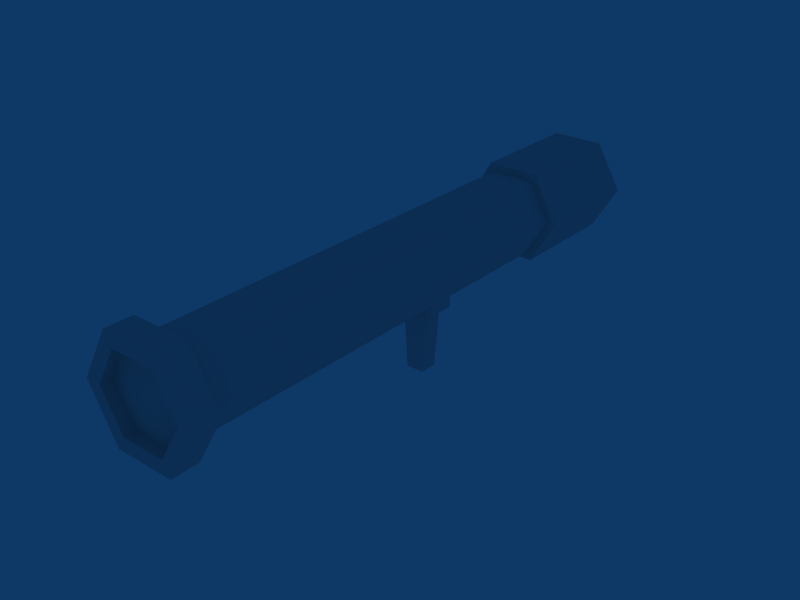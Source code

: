 # Source: rocket-launcher.blend  (saved by Blender 2.49.2; exported with 4.5.12 LTS)
import bpy
from mathutils import Matrix  # noqa: F401  (used for matrix-valued properties, if any)

bpy.ops.wm.read_factory_settings(use_empty=True)
scene = bpy.context.scene
scene.name = 'Scene'

# ---- collections
col_collection_1 = bpy.data.collections.new('Collection 1'); scene.collection.children.link(col_collection_1)

# ---- world
world_world = bpy.data.worlds.new('World'); scene.world = world_world
world_world.color = (0.05656, 0.2208, 0.4)
world_world.use_sun_shadow = False
world_world.sun_shadow_jitter_overblur = 0.0
world_world.cycles.sampling_method = 'MANUAL'
world_world.cycles.sample_map_resolution = 256

# ---- meshes
me_cylinder = bpy.data.meshes.new('Cylinder')
me_cylinder.from_pydata([(-0.02492, -0.3387, 0.1197), (-0.05, -0.3387, 0.07649), (-0.02508, -0.3387, 0.03314), (0.02492, -0.3387, 0.03305), (0.05, -0.3387, 0.07631), (0.02508, -0.3387, 0.1197), (-0.02492, 0.1613, 0.1197), (-0.05, 0.1613, 0.07649), (-0.02508, 0.1613, 0.03314), (0.02492, 0.1613, 0.03305), (0.05, 0.1613, 0.07631), (0.02508, 0.1613, 0.1197), (0.02508, -0.3697, 0.1197), (0.05, -0.3697, 0.07631), (0.02492, -0.3697, 0.03305), (-0.02508, -0.3697, 0.03314), (-0.05, -0.3697, 0.07649), (-0.02492, -0.3697, 0.1197), (-0.03351, -0.3697, 0.1354), (-0.06754, -0.3697, 0.07635), (-0.03403, -0.3697, 0.01736), (0.03351, -0.3697, 0.01741), (0.06754, -0.3697, 0.07645), (0.03403, -0.3697, 0.1354), (0.03403, -0.3387, 0.1354), (0.06754, -0.3387, 0.07645), (0.03351, -0.3387, 0.01741), (-0.03403, -0.3387, 0.01736), (-0.06754, -0.3387, 0.07635), (-0.03351, -0.3387, 0.1354), (-0.02492, -0.3556, 0.1197), (-0.05, -0.3556, 0.07649), (-0.02508, -0.3556, 0.03314), (0.02492, -0.3556, 0.03305), (0.05, -0.3556, 0.07631), (0.02508, -0.3556, 0.1197), (2.947e-08, -0.3556, 0.0764), (-4.096e-08, 0.2982, 0.0764), (0.02508, 0.2982, 0.1197), (0.05, 0.2982, 0.07631), (0.02492, 0.2982, 0.03305), (-0.02508, 0.2982, 0.03314), (-0.05, 0.2982, 0.07649), (-0.02492, 0.2982, 0.1197), (-0.02995, 0.2982, 0.1284), (-0.06003, 0.2982, 0.07654), (-0.03008, 0.2982, 0.02458), (0.02995, 0.2982, 0.02444), (0.06003, 0.2982, 0.07626), (0.03008, 0.2982, 0.1282), (0.03008, 0.1613, 0.1282), (0.06003, 0.1613, 0.07626), (0.02995, 0.1613, 0.02444), (-0.03008, 0.1613, 0.02458), (-0.06003, 0.1613, 0.07654), (-0.02995, 0.1613, 0.1284), (-0.05, -0.01591, 0.07649), (-0.02492, -0.01591, 0.1197), (-0.02508, -0.01591, 0.03314), (0.02492, -0.01591, 0.03305), (0.05, -0.01591, 0.07631), (0.02508, -0.01591, 0.1197), (-0.05, 0.01715, 0.07649), (-0.02492, 0.01715, 0.1197), (-0.02508, 0.01715, 0.03314), (0.02492, 0.01715, 0.03305), (0.05, 0.01715, 0.07631), (0.02508, 0.01715, 0.1197), (0.0249, 0.01715, 0.02022), (-0.0251, 0.01715, 0.02031), (0.0249, -0.01591, 0.02022), (-0.0251, -0.01591, 0.02031), (-0.01607, -0.00967, 0.02036), (0.01587, -0.00967, 0.02018), (-0.01607, 0.0109, 0.02036), (0.01587, 0.0109, 0.02018), (0.009896, 0.0109, -0.05382), (-0.01095, 0.0109, -0.05358), (0.009896, -0.00967, -0.05382), (-0.01095, -0.00967, -0.05358)], [], [(16, 17, 18, 19), (15, 16, 19, 20), (14, 15, 20, 21), (13, 14, 21, 22), (12, 13, 22, 23), (17, 12, 23, 18), (5, 0, 29, 24), (4, 5, 24, 25), (3, 4, 25, 26), (2, 3, 26, 27), (1, 2, 27, 28), (0, 1, 28, 29), (24, 29, 18, 23), (25, 24, 23, 22), (26, 25, 22, 21), (27, 26, 21, 20), (28, 27, 20, 19), (29, 28, 19, 18), (17, 16, 31, 30), (16, 15, 32, 31), (15, 14, 33, 32), (14, 13, 34, 33), (13, 12, 35, 34), (12, 17, 30, 35), (36, 30, 31), (36, 31, 32), (36, 32, 33), (36, 33, 34), (36, 34, 35), (35, 30, 36), (37, 42, 43), (37, 41, 42), (37, 40, 41), (37, 39, 40), (37, 38, 39), (37, 43, 38), (43, 42, 45, 44), (42, 41, 46, 45), (41, 40, 47, 46), (40, 39, 48, 47), (39, 38, 49, 48), (38, 43, 44, 49), (6, 11, 50, 55), (11, 10, 51, 50), (10, 9, 52, 51), (9, 8, 53, 52), (8, 7, 54, 53), (7, 6, 55, 54), (55, 50, 49, 44), (50, 51, 48, 49), (51, 52, 47, 48), (52, 53, 46, 47), (53, 54, 45, 46), (54, 55, 44, 45), (0, 57, 56, 1), (1, 56, 58, 2), (2, 58, 59, 3), (3, 59, 60, 4), (4, 60, 61, 5), (57, 0, 5, 61), (57, 63, 62, 56), (63, 6, 7, 62), (56, 62, 64, 58), (62, 7, 8, 64), (64, 8, 9, 65), (59, 65, 66, 60), (65, 9, 10, 66), (60, 66, 67, 61), (66, 10, 11, 67), (6, 63, 67, 11), (63, 57, 61, 67), (64, 65, 68, 69), (65, 59, 70, 68), (58, 64, 69, 71), (59, 58, 71, 70), (70, 71, 72, 73), (71, 69, 74, 72), (68, 70, 73, 75), (69, 68, 75, 74), (74, 75, 76, 77), (75, 73, 78, 76), (72, 74, 77, 79), (73, 72, 79, 78), (79, 77, 76, 78)])
_uv = me_cylinder.uv_layers.new(name='UVTex')
_uv.uv.foreach_set('vector', [0.5288, 0.6337, 0.7229, 0.6337, 0.7229, 0.8277, 0.5288, 0.8277, 0.5288, 0.6337, 0.7229, 0.6337, 0.7229, 0.8277, 0.5288, 0.8277, 0.5288, 0.6337, 0.7229, 0.6337, 0.7229, 0.8277, 0.5288, 0.8277, 0.5288, 0.6337, 0.7229, 0.6337, 0.7229, 0.8277, 0.5288, 0.8277, 0.5288, 0.6337, 0.7229, 0.6337, 0.7229, 0.8277, 0.5288, 0.8277, 0.5288, 0.6337, 0.7229, 0.6337, 0.7229, 0.8277, 0.5288, 0.8277, 0.5288, 0.6337, 0.7229, 0.6337, 0.7229, 0.8277, 0.5288, 0.8277, 0.5288, 0.6337, 0.7229, 0.6337, 0.7229, 0.8277, 0.5288, 0.8277, 0.5288, 0.6337, 0.7229, 0.6337, 0.7229, 0.8277, 0.5288, 0.8277, 0.5288, 0.6337, 0.7229, 0.6337, 0.7229, 0.8277, 0.5288, 0.8277, 0.5288, 0.6337, 0.7229, 0.6337, 0.7229, 0.8277, 0.5288, 0.8277, 0.5288, 0.6337, 0.7229, 0.6337, 0.7229, 0.8277, 0.5288, 0.8277, 0.5288, 0.6337, 0.7229, 0.6337, 0.7229, 0.8277, 0.5288, 0.8277, 0.5288, 0.6337, 0.7229, 0.6337, 0.7229, 0.8277, 0.5288, 0.8277, 0.5288, 0.6337, 0.7229, 0.6337, 0.7229, 0.8277, 0.5288, 0.8277, 0.5288, 0.6337, 0.7229, 0.6337, 0.7229, 0.8277, 0.5288, 0.8277, 0.5288, 0.6337, 0.7229, 0.6337, 0.7229, 0.8277, 0.5288, 0.8277, 0.5288, 0.6337, 0.7229, 0.6337, 0.7229, 0.8277, 0.5288, 0.8277, 0.5288, 0.6337, 0.7229, 0.6337, 0.7229, 0.8277, 0.5288, 0.8277, 0.5288, 0.6337, 0.7229, 0.6337, 0.7229, 0.8277, 0.5288, 0.8277, 0.5288, 0.6337, 0.7229, 0.6337, 0.7229, 0.8277, 0.5288, 0.8277, 0.5288, 0.6337, 0.7229, 0.6337, 0.7229, 0.8277, 0.5288, 0.8277, 0.5288, 0.6337, 0.7229, 0.6337, 0.7229, 0.8277, 0.5288, 0.8277, 0.5288, 0.6337, 0.7229, 0.6337, 0.7229, 0.8277, 0.5288, 0.8277, 0.8827, 0.7412, 0.9202, 0.8063, 0.9578, 0.7413, 0.8827, 0.7412, 0.9578, 0.7413, 0.9204, 0.6762, 0.8827, 0.7412, 0.9204, 0.6762, 0.8453, 0.6761, 0.8827, 0.7412, 0.8453, 0.6761, 0.8077, 0.741, 0.8827, 0.7412, 0.8077, 0.741, 0.8451, 0.8061, 0.8451, 0.8061, 0.9202, 0.8063, 0.8827, 0.7412, 0.6206, 0.7359, 0.7105, 0.7361, 0.6654, 0.8138, 0.6206, 0.7359, 0.6657, 0.6582, 0.7105, 0.7361, 0.6206, 0.7359, 0.5758, 0.658, 0.6657, 0.6582, 0.6206, 0.7359, 0.5307, 0.7358, 0.5758, 0.658, 0.6206, 0.7359, 0.5755, 0.8137, 0.5307, 0.7358, 0.6206, 0.7359, 0.6654, 0.8138, 0.5755, 0.8137, 0.6654, 0.8138, 0.7105, 0.7361, 0.7285, 0.7362, 0.6744, 0.8293, 0.7105, 0.7361, 0.6657, 0.6582, 0.6747, 0.6428, 0.7285, 0.7362, 0.6657, 0.6582, 0.5758, 0.658, 0.5667, 0.6425, 0.6747, 0.6428, 0.5758, 0.658, 0.5307, 0.7358, 0.5127, 0.7357, 0.5667, 0.6425, 0.5307, 0.7358, 0.5755, 0.8137, 0.5665, 0.8291, 0.5127, 0.7357, 0.5755, 0.8137, 0.6654, 0.8138, 0.6744, 0.8293, 0.5665, 0.8291, 0.6605, 0.8106, 0.5804, 0.8105, 0.5724, 0.8242, 0.6686, 0.8244, 0.5804, 0.8105, 0.5404, 0.741, 0.5244, 0.7409, 0.5724, 0.8242, 0.5404, 0.741, 0.5806, 0.6717, 0.5726, 0.6579, 0.5244, 0.7409, 0.5806, 0.6717, 0.6608, 0.6718, 0.6688, 0.6581, 0.5726, 0.6579, 0.6608, 0.6718, 0.7007, 0.7413, 0.7168, 0.7414, 0.6688, 0.6581, 0.7007, 0.7413, 0.6605, 0.8106, 0.6686, 0.8244, 0.7168, 0.7414, 0.5138, 0.5138, 0.7431, 0.5138, 0.7431, 1.0, 0.5138, 1.0, 0.5138, 0.5138, 0.7431, 0.5138, 0.7431, 1.0, 0.5138, 1.0, 0.5138, 0.5138, 0.7431, 0.5138, 0.7431, 1.0, 0.5138, 1.0, 0.5138, 0.5138, 0.7431, 0.5138, 0.7431, 1.0, 0.5138, 1.0, 0.5138, 0.5138, 0.7431, 0.5138, 0.7431, 1.0, 0.5138, 1.0, 0.5138, 0.5138, 0.7431, 0.5138, 0.7431, 1.0, 0.5138, 1.0, 0.0, 0.5243, 0.4862, 0.5243, 0.4862, 1.0, 0.0, 1.0, 0.0, 0.5243, 0.4862, 0.5243, 0.4862, 1.0, 0.0, 1.0, 0.0, 0.5243, 0.4862, 0.5243, 0.4862, 1.0, 0.0, 1.0, 0.0, 0.5243, 0.4862, 0.5243, 0.4862, 1.0, 0.0, 1.0, 0.0, 0.5243, 0.4862, 0.5243, 0.4862, 1.0, 0.0, 1.0, 0.0, 0.5243, 0.4862, 0.5243, 0.4862, 1.0, 0.0, 1.0, 0.0, 0.5295, 0.4914, 0.5295, 0.4914, 1.0, 0.0, 1.0, 0.492, 0.4909, 0.0005844, 0.492, -0.0005831, 0.0005844, 0.4909, -0.0005831, 0.0, 0.5295, 0.4914, 0.5295, 0.4914, 1.0, 0.0, 1.0, 0.492, 0.4909, 0.0005844, 0.492, -0.0005831, 0.0005844, 0.4909, -0.0005831, 0.492, 0.4909, 0.0005844, 0.492, -0.0005831, 0.0005844, 0.4909, -0.0005831, 0.0, 0.5295, 0.4914, 0.5295, 0.4914, 1.0, 0.0, 1.0, 0.492, 0.4909, 0.0005844, 0.492, -0.0005831, 0.0005844, 0.4909, -0.0005831, 0.0, 0.5295, 0.4914, 0.5295, 0.4914, 1.0, 0.0, 1.0, 0.492, 0.4909, 0.0005844, 0.492, -0.0005831, 0.0005844, 0.4909, -0.0005831, 0.0005059, -0.0005049, 0.4919, 0.0005059, 0.4909, 0.4919, -0.0005049, 0.4909, 0.0, 0.5295, 0.4914, 0.5295, 0.4914, 1.0, 0.0, 1.0, 0.5086, 0.519, 0.7431, 0.519, 0.7431, 1.0, 0.5086, 1.0, 0.5086, 0.519, 0.7431, 0.519, 0.7431, 1.0, 0.5086, 1.0, 0.5086, 0.519, 0.7431, 0.519, 0.7431, 1.0, 0.5086, 1.0, 0.5086, 0.519, 0.7431, 0.519, 0.7431, 1.0, 0.5086, 1.0, 0.5086, 0.519, 0.7431, 0.519, 0.7431, 1.0, 0.5086, 1.0, 0.5086, 0.519, 0.7431, 0.519, 0.7431, 1.0, 0.5086, 1.0, 0.5086, 0.519, 0.7431, 0.519, 0.7431, 1.0, 0.5086, 1.0, 0.5086, 0.519, 0.7431, 0.519, 0.7431, 1.0, 0.5086, 1.0, 0.5086, 0.519, 0.7431, 0.519, 0.7431, 1.0, 0.5086, 1.0, 0.5086, 0.519, 0.7431, 0.519, 0.7431, 1.0, 0.5086, 1.0, 0.5086, 0.519, 0.7431, 0.519, 0.7431, 1.0, 0.5086, 1.0, 0.5086, 0.519, 0.7431, 0.519, 0.7431, 1.0, 0.5086, 1.0, 0.5086, 0.519, 0.7431, 0.519, 0.7431, 1.0, 0.5086, 1.0])
me_cylinder.use_remesh_preserve_volume = False
me_cylinder.use_remesh_preserve_attributes = False
me_cylinder.use_mirror_vertex_groups = False
me_cylinder.update()

# ---- objects
ob_cylinder = bpy.data.objects.new('Cylinder', me_cylinder)

# ---- transforms, parenting, visibility, modifiers, constraints
ob_cylinder.location = (0.0, 0.0, 0.0)
ob_cylinder.lock_rotations_4d = False
ob_cylinder.empty_display_type = 'ARROWS'
ob_cylinder.lineart.crease_threshold = 0.0

# ---- collection membership
col_collection_1.objects.link(ob_cylinder)

# ---- scene / render settings (as saved in the file)
scene.frame_start = 1; scene.frame_end = 250; scene.frame_set(1)
scene.render.engine = 'BLENDER_EEVEE_NEXT'
scene.render.image_settings.file_format = 'JPEG'
scene.render.image_settings.color_mode = 'RGB'
scene.render.image_settings.compression = 90
scene.render.resolution_x = 800
scene.render.resolution_y = 600
scene.render.pixel_aspect_x = 100.0
scene.render.pixel_aspect_y = 100.0
scene.render.fps = 25
scene.render.dither_intensity = 0.0
scene.render.use_compositing = False
scene.render.use_sequencer = False
scene.render.bake_margin = 2
scene.render.bake_bias = 0.0
scene.render.use_stamp_time = False
scene.render.use_stamp_date = False
scene.render.use_stamp_frame = False
scene.render.use_stamp_camera = False
scene.render.use_stamp_scene = False
scene.render.use_stamp_filename = False
scene.render.use_stamp_render_time = False
scene.render.stamp_font_size = 0
scene.cycles.use_denoising = False
scene.cycles.samples = 10
scene.cycles.sampling_pattern = 'TABULATED_SOBOL'
scene.cycles.light_sampling_threshold = 0.0
scene.cycles.use_adaptive_sampling = False
scene.cycles.use_light_tree = False
scene.cycles.blur_glossy = 0.0
scene.cycles.volume_bounces = 1
scene.cycles.pixel_filter_type = 'GAUSSIAN'
scene.cycles.sample_clamp_indirect = 0.0
scene.view_settings.view_transform = 'Raw'
bpy.context.view_layer.update()

# ---- added for rendering (the .blend has no active camera): camera
cam_auto = bpy.data.cameras.new('AutoCamera')
cam_auto.lens = 50.0
cam_auto.sensor_width = 36.0
cam_auto.clip_end = 1000.0
ob_auto_camera = bpy.data.objects.new('AutoCamera', cam_auto)
scene.collection.objects.link(ob_auto_camera)
ob_auto_camera.location = (0.654287, -0.820875, 0.564239)
ob_auto_camera.rotation_euler = (1.09748, -7.21219e-08, 0.694738)
scene.camera = ob_auto_camera
bpy.context.view_layer.update()
